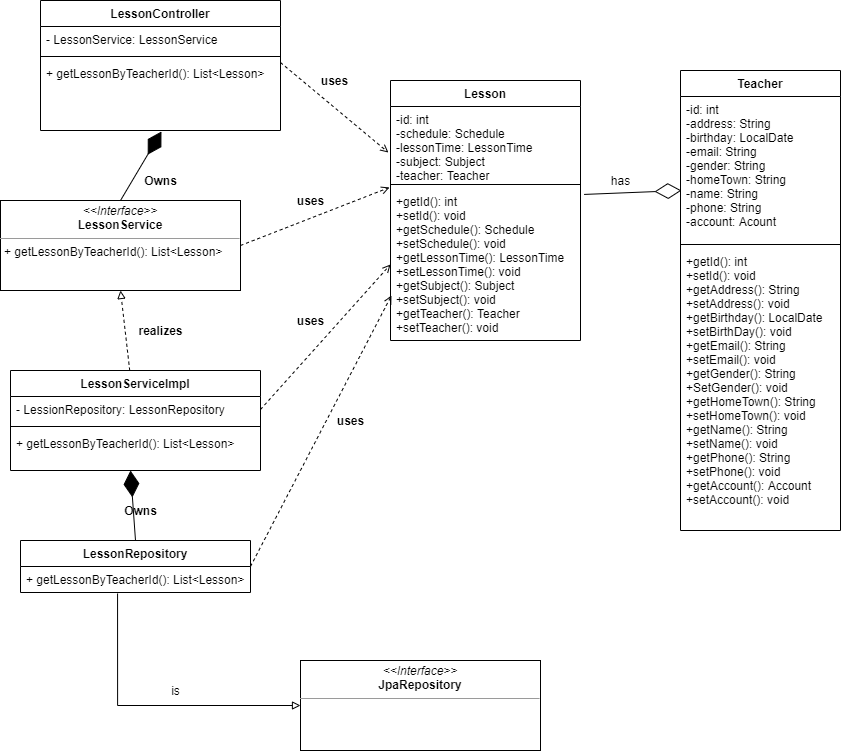

The diagram above was exported from draw.io. Its source (the exported page's mxGraphModel, read from the mxfile embedded in the PNG):
<mxGraphModel dx="868" dy="482" grid="1" gridSize="10" guides="1" tooltips="1" connect="1" arrows="1" fold="1" page="1" pageScale="1" pageWidth="827" pageHeight="1169" math="0" shadow="0">
  <root>
    <mxCell id="WIyWlLk6GJQsqaUBKTNV-0" />
    <mxCell id="WIyWlLk6GJQsqaUBKTNV-1" parent="WIyWlLk6GJQsqaUBKTNV-0" />
    <mxCell id="z35Yqvaq7GqeOjGVXx8u-9" value="LessonServiceImpl" style="swimlane;fontStyle=1;align=center;verticalAlign=top;childLayout=stackLayout;horizontal=1;startSize=26;horizontalStack=0;resizeParent=1;resizeParentMax=0;resizeLast=0;collapsible=1;marginBottom=0;" vertex="1" parent="WIyWlLk6GJQsqaUBKTNV-1">
      <mxGeometry x="110" y="410" width="250" height="100" as="geometry" />
    </mxCell>
    <mxCell id="z35Yqvaq7GqeOjGVXx8u-10" value="- LessionRepository: LessonRepository" style="text;strokeColor=none;fillColor=none;align=left;verticalAlign=top;spacingLeft=4;spacingRight=4;overflow=hidden;rotatable=0;points=[[0,0.5],[1,0.5]];portConstraint=eastwest;" vertex="1" parent="z35Yqvaq7GqeOjGVXx8u-9">
      <mxGeometry y="26" width="250" height="26" as="geometry" />
    </mxCell>
    <mxCell id="z35Yqvaq7GqeOjGVXx8u-11" value="" style="line;strokeWidth=1;fillColor=none;align=left;verticalAlign=middle;spacingTop=-1;spacingLeft=3;spacingRight=3;rotatable=0;labelPosition=right;points=[];portConstraint=eastwest;" vertex="1" parent="z35Yqvaq7GqeOjGVXx8u-9">
      <mxGeometry y="52" width="250" height="8" as="geometry" />
    </mxCell>
    <mxCell id="z35Yqvaq7GqeOjGVXx8u-12" value="+ getLessonByTeacherId(): List&lt;Lesson&gt;" style="text;strokeColor=none;fillColor=none;align=left;verticalAlign=top;spacingLeft=4;spacingRight=4;overflow=hidden;rotatable=0;points=[[0,0.5],[1,0.5]];portConstraint=eastwest;" vertex="1" parent="z35Yqvaq7GqeOjGVXx8u-9">
      <mxGeometry y="60" width="250" height="40" as="geometry" />
    </mxCell>
    <mxCell id="z35Yqvaq7GqeOjGVXx8u-13" value="LessonRepository" style="swimlane;fontStyle=1;align=center;verticalAlign=top;childLayout=stackLayout;horizontal=1;startSize=26;horizontalStack=0;resizeParent=1;resizeParentMax=0;resizeLast=0;collapsible=1;marginBottom=0;" vertex="1" parent="WIyWlLk6GJQsqaUBKTNV-1">
      <mxGeometry x="120" y="580" width="230" height="52" as="geometry" />
    </mxCell>
    <mxCell id="z35Yqvaq7GqeOjGVXx8u-15" value="+ getLessonByTeacherId(): List&lt;Lesson&gt;" style="text;strokeColor=none;fillColor=none;align=left;verticalAlign=top;spacingLeft=4;spacingRight=4;overflow=hidden;rotatable=0;points=[[0,0.5],[1,0.5]];portConstraint=eastwest;" vertex="1" parent="z35Yqvaq7GqeOjGVXx8u-13">
      <mxGeometry y="26" width="230" height="26" as="geometry" />
    </mxCell>
    <mxCell id="z35Yqvaq7GqeOjGVXx8u-19" value="LessonController" style="swimlane;fontStyle=1;align=center;verticalAlign=top;childLayout=stackLayout;horizontal=1;startSize=26;horizontalStack=0;resizeParent=1;resizeParentMax=0;resizeLast=0;collapsible=1;marginBottom=0;" vertex="1" parent="WIyWlLk6GJQsqaUBKTNV-1">
      <mxGeometry x="140" y="40" width="240" height="130" as="geometry" />
    </mxCell>
    <mxCell id="z35Yqvaq7GqeOjGVXx8u-20" value="- LessonService: LessonService" style="text;strokeColor=none;fillColor=none;align=left;verticalAlign=top;spacingLeft=4;spacingRight=4;overflow=hidden;rotatable=0;points=[[0,0.5],[1,0.5]];portConstraint=eastwest;" vertex="1" parent="z35Yqvaq7GqeOjGVXx8u-19">
      <mxGeometry y="26" width="240" height="26" as="geometry" />
    </mxCell>
    <mxCell id="z35Yqvaq7GqeOjGVXx8u-21" value="" style="line;strokeWidth=1;fillColor=none;align=left;verticalAlign=middle;spacingTop=-1;spacingLeft=3;spacingRight=3;rotatable=0;labelPosition=right;points=[];portConstraint=eastwest;" vertex="1" parent="z35Yqvaq7GqeOjGVXx8u-19">
      <mxGeometry y="52" width="240" height="8" as="geometry" />
    </mxCell>
    <mxCell id="z35Yqvaq7GqeOjGVXx8u-22" value="+ getLessonByTeacherId(): List&lt;Lesson&gt;" style="text;strokeColor=none;fillColor=none;align=left;verticalAlign=top;spacingLeft=4;spacingRight=4;overflow=hidden;rotatable=0;points=[[0,0.5],[1,0.5]];portConstraint=eastwest;" vertex="1" parent="z35Yqvaq7GqeOjGVXx8u-19">
      <mxGeometry y="60" width="240" height="70" as="geometry" />
    </mxCell>
    <mxCell id="u9LnN62d467EeLRoOIeH-0" value="&lt;p style=&quot;margin: 0px ; margin-top: 4px ; text-align: center&quot;&gt;&lt;i&gt;&amp;lt;&amp;lt;Interface&amp;gt;&amp;gt;&lt;/i&gt;&lt;br&gt;&lt;b&gt;LessonService&lt;/b&gt;&lt;/p&gt;&lt;hr size=&quot;1&quot;&gt;&lt;p style=&quot;margin: 0px ; margin-left: 4px&quot;&gt;+ getLessonByTeacherId(): List&amp;lt;Lesson&amp;gt;&lt;br&gt;&lt;/p&gt;" style="verticalAlign=top;align=left;overflow=fill;fontSize=12;fontFamily=Helvetica;html=1;" vertex="1" parent="WIyWlLk6GJQsqaUBKTNV-1">
      <mxGeometry x="100" y="240" width="240" height="90" as="geometry" />
    </mxCell>
    <mxCell id="dLO-8gDM9WzT09XF10UM-0" value="Lesson" style="swimlane;fontStyle=1;align=center;verticalAlign=top;childLayout=stackLayout;horizontal=1;startSize=26;horizontalStack=0;resizeParent=1;resizeParentMax=0;resizeLast=0;collapsible=1;marginBottom=0;" vertex="1" parent="WIyWlLk6GJQsqaUBKTNV-1">
      <mxGeometry x="490" y="120" width="190" height="260" as="geometry" />
    </mxCell>
    <mxCell id="dLO-8gDM9WzT09XF10UM-2" value="-id: int&#10;-schedule: Schedule&#10;-lessonTime: LessonTime&#10;-subject: Subject&#10;-teacher: Teacher" style="text;strokeColor=none;fillColor=none;align=left;verticalAlign=top;spacingLeft=4;spacingRight=4;overflow=hidden;rotatable=0;points=[[0,0.5],[1,0.5]];portConstraint=eastwest;" vertex="1" parent="dLO-8gDM9WzT09XF10UM-0">
      <mxGeometry y="26" width="190" height="74" as="geometry" />
    </mxCell>
    <mxCell id="dLO-8gDM9WzT09XF10UM-3" value="" style="line;strokeWidth=1;fillColor=none;align=left;verticalAlign=middle;spacingTop=-1;spacingLeft=3;spacingRight=3;rotatable=0;labelPosition=right;points=[];portConstraint=eastwest;" vertex="1" parent="dLO-8gDM9WzT09XF10UM-0">
      <mxGeometry y="100" width="190" height="8" as="geometry" />
    </mxCell>
    <mxCell id="dLO-8gDM9WzT09XF10UM-4" value="+getId(): int&#10;+setId(): void&#10;+getSchedule(): Schedule&#10;+setSchedule(): void&#10;+getLessonTime(): LessonTime&#10;+setLessonTime(): void&#10;+getSubject(): Subject&#10;+setSubject(): void&#10;+getTeacher(): Teacher&#10;+setTeacher(): void" style="text;strokeColor=none;fillColor=none;align=left;verticalAlign=top;spacingLeft=4;spacingRight=4;overflow=hidden;rotatable=0;points=[[0,0.5],[1,0.5]];portConstraint=eastwest;" vertex="1" parent="dLO-8gDM9WzT09XF10UM-0">
      <mxGeometry y="108" width="190" height="152" as="geometry" />
    </mxCell>
    <mxCell id="dLO-8gDM9WzT09XF10UM-5" value="Teacher" style="swimlane;fontStyle=1;align=center;verticalAlign=top;childLayout=stackLayout;horizontal=1;startSize=26;horizontalStack=0;resizeParent=1;resizeParentMax=0;resizeLast=0;collapsible=1;marginBottom=0;" vertex="1" parent="WIyWlLk6GJQsqaUBKTNV-1">
      <mxGeometry x="780" y="110" width="160" height="460" as="geometry" />
    </mxCell>
    <mxCell id="dLO-8gDM9WzT09XF10UM-6" value="-id: int&#10;-address: String&#10;-birthday: LocalDate&#10;-email: String&#10;-gender: String&#10;-homeTown: String&#10;-name: String&#10;-phone: String&#10;-account: Acount&#10;" style="text;strokeColor=none;fillColor=none;align=left;verticalAlign=top;spacingLeft=4;spacingRight=4;overflow=hidden;rotatable=0;points=[[0,0.5],[1,0.5]];portConstraint=eastwest;" vertex="1" parent="dLO-8gDM9WzT09XF10UM-5">
      <mxGeometry y="26" width="160" height="144" as="geometry" />
    </mxCell>
    <mxCell id="dLO-8gDM9WzT09XF10UM-7" value="" style="line;strokeWidth=1;fillColor=none;align=left;verticalAlign=middle;spacingTop=-1;spacingLeft=3;spacingRight=3;rotatable=0;labelPosition=right;points=[];portConstraint=eastwest;" vertex="1" parent="dLO-8gDM9WzT09XF10UM-5">
      <mxGeometry y="170" width="160" height="8" as="geometry" />
    </mxCell>
    <mxCell id="dLO-8gDM9WzT09XF10UM-8" value="+getId(): int&#10;+setId(): void&#10;+getAddress(): String&#10;+setAddress(): void&#10;+getBirthday(): LocalDate&#10;+setBirthDay(): void&#10;+getEmail(): String&#10;+setEmail(): void&#10;+getGender(): String&#10;+SetGender(): void&#10;+getHomeTown(): String&#10;+setHomeTown(): void&#10;+getName(): String&#10;+setName(): void&#10;+getPhone(): String&#10;+setPhone(): void&#10;+getAccount(): Account&#10;+setAccount(): void" style="text;strokeColor=none;fillColor=none;align=left;verticalAlign=top;spacingLeft=4;spacingRight=4;overflow=hidden;rotatable=0;points=[[0,0.5],[1,0.5]];portConstraint=eastwest;" vertex="1" parent="dLO-8gDM9WzT09XF10UM-5">
      <mxGeometry y="178" width="160" height="282" as="geometry" />
    </mxCell>
    <mxCell id="dLO-8gDM9WzT09XF10UM-1" value="" style="endArrow=diamondThin;endFill=0;endSize=24;html=1;entryX=0.006;entryY=0.653;entryDx=0;entryDy=0;entryPerimeter=0;exitX=1.019;exitY=0.039;exitDx=0;exitDy=0;exitPerimeter=0;" edge="1" parent="WIyWlLk6GJQsqaUBKTNV-1" source="dLO-8gDM9WzT09XF10UM-4" target="dLO-8gDM9WzT09XF10UM-6">
      <mxGeometry width="160" relative="1" as="geometry">
        <mxPoint x="580" y="120" as="sourcePoint" />
        <mxPoint x="740" y="120" as="targetPoint" />
        <Array as="points" />
      </mxGeometry>
    </mxCell>
    <mxCell id="5G37YpJMy8zKyMSMcLzL-0" value="" style="endArrow=block;html=1;labelBackgroundColor=#000000;fillColor=#000000;entryX=0.5;entryY=1;entryDx=0;entryDy=0;dashed=1;endFill=0;entryPerimeter=0;" edge="1" parent="WIyWlLk6GJQsqaUBKTNV-1" source="z35Yqvaq7GqeOjGVXx8u-9" target="u9LnN62d467EeLRoOIeH-0">
      <mxGeometry width="50" height="50" relative="1" as="geometry">
        <mxPoint x="152.75" y="400" as="sourcePoint" />
        <mxPoint x="210" y="310" as="targetPoint" />
      </mxGeometry>
    </mxCell>
    <mxCell id="3lFPk3rdR2YN9jawHvNI-0" value="" style="endArrow=diamondThin;endFill=1;endSize=24;html=1;labelBackgroundColor=#000000;fillColor=#000000;exitX=0.5;exitY=0;exitDx=0;exitDy=0;entryX=0.48;entryY=1;entryDx=0;entryDy=0;entryPerimeter=0;" edge="1" parent="WIyWlLk6GJQsqaUBKTNV-1" source="z35Yqvaq7GqeOjGVXx8u-13" target="z35Yqvaq7GqeOjGVXx8u-12">
      <mxGeometry width="160" relative="1" as="geometry">
        <mxPoint x="197.5" y="620" as="sourcePoint" />
        <mxPoint x="212.5" y="550" as="targetPoint" />
        <Array as="points" />
      </mxGeometry>
    </mxCell>
    <mxCell id="3lFPk3rdR2YN9jawHvNI-1" value="" style="endArrow=diamondThin;endFill=1;endSize=24;html=1;labelBackgroundColor=#000000;fillColor=#000000;exitX=0.5;exitY=0;exitDx=0;exitDy=0;entryX=0.504;entryY=1.014;entryDx=0;entryDy=0;entryPerimeter=0;" edge="1" parent="WIyWlLk6GJQsqaUBKTNV-1" source="u9LnN62d467EeLRoOIeH-0" target="z35Yqvaq7GqeOjGVXx8u-22">
      <mxGeometry width="160" relative="1" as="geometry">
        <mxPoint x="295" y="250" as="sourcePoint" />
        <mxPoint x="260" y="170" as="targetPoint" />
        <Array as="points" />
      </mxGeometry>
    </mxCell>
    <mxCell id="qO6VaJfu3DMVU0Z1iWLv-0" style="edgeStyle=orthogonalEdgeStyle;rounded=0;orthogonalLoop=1;jettySize=auto;html=1;endArrow=block;endFill=0;entryX=0;entryY=0.5;entryDx=0;entryDy=0;exitX=0.422;exitY=1.038;exitDx=0;exitDy=0;exitPerimeter=0;" edge="1" parent="WIyWlLk6GJQsqaUBKTNV-1" target="qO6VaJfu3DMVU0Z1iWLv-1" source="z35Yqvaq7GqeOjGVXx8u-15">
      <mxGeometry relative="1" as="geometry">
        <mxPoint x="430" y="630" as="targetPoint" />
        <Array as="points">
          <mxPoint x="217" y="745" />
        </Array>
        <mxPoint x="190" y="700" as="sourcePoint" />
      </mxGeometry>
    </mxCell>
    <mxCell id="qO6VaJfu3DMVU0Z1iWLv-1" value="&lt;p style=&quot;margin: 0px ; margin-top: 4px ; text-align: center&quot;&gt;&lt;i&gt;&amp;lt;&amp;lt;Interface&amp;gt;&amp;gt;&lt;/i&gt;&lt;br&gt;&lt;b&gt;JpaRepository&lt;/b&gt;&lt;/p&gt;&lt;hr size=&quot;1&quot;&gt;&lt;p style=&quot;margin: 0px ; margin-left: 4px&quot;&gt;&lt;br&gt;&lt;/p&gt;" style="verticalAlign=top;align=left;overflow=fill;fontSize=12;fontFamily=Helvetica;html=1;" vertex="1" parent="WIyWlLk6GJQsqaUBKTNV-1">
      <mxGeometry x="400" y="700" width="240" height="90" as="geometry" />
    </mxCell>
    <mxCell id="qO6VaJfu3DMVU0Z1iWLv-2" value="&lt;span style=&quot;font-weight: 400&quot;&gt;is&lt;/span&gt;" style="text;html=1;resizable=0;autosize=1;align=center;verticalAlign=middle;points=[];fillColor=none;strokeColor=none;rounded=0;fontStyle=1" vertex="1" parent="WIyWlLk6GJQsqaUBKTNV-1">
      <mxGeometry x="265" y="720" width="20" height="20" as="geometry" />
    </mxCell>
    <mxCell id="QWYeQQ3prQNlbPA3PJlT-0" value="&lt;b&gt;Owns&lt;/b&gt;" style="text;html=1;resizable=0;autosize=1;align=center;verticalAlign=middle;points=[];fillColor=none;strokeColor=none;rounded=0;" vertex="1" parent="WIyWlLk6GJQsqaUBKTNV-1">
      <mxGeometry x="215" y="540" width="50" height="20" as="geometry" />
    </mxCell>
    <mxCell id="QWYeQQ3prQNlbPA3PJlT-1" value="&lt;b&gt;Owns&lt;/b&gt;" style="text;html=1;resizable=0;autosize=1;align=center;verticalAlign=middle;points=[];fillColor=none;strokeColor=none;rounded=0;" vertex="1" parent="WIyWlLk6GJQsqaUBKTNV-1">
      <mxGeometry x="235" y="210" width="50" height="20" as="geometry" />
    </mxCell>
    <mxCell id="lUQ-4HTWzmQL0MKNCveR-0" value="&lt;b&gt;realizes&lt;/b&gt;" style="text;html=1;resizable=0;autosize=1;align=center;verticalAlign=middle;points=[];fillColor=none;strokeColor=none;rounded=0;" vertex="1" parent="WIyWlLk6GJQsqaUBKTNV-1">
      <mxGeometry x="230" y="360" width="60" height="20" as="geometry" />
    </mxCell>
    <mxCell id="lUQ-4HTWzmQL0MKNCveR-1" value="has" style="text;html=1;resizable=0;autosize=1;align=center;verticalAlign=middle;points=[];fillColor=none;strokeColor=none;rounded=0;" vertex="1" parent="WIyWlLk6GJQsqaUBKTNV-1">
      <mxGeometry x="705" y="210" width="30" height="20" as="geometry" />
    </mxCell>
    <mxCell id="qw4MmlB8mgGkRGn84wPs-0" value="" style="endArrow=open;html=1;entryX=-0.005;entryY=-0.007;entryDx=0;entryDy=0;exitX=1;exitY=0.5;exitDx=0;exitDy=0;endFill=0;dashed=1;entryPerimeter=0;" edge="1" parent="WIyWlLk6GJQsqaUBKTNV-1" source="u9LnN62d467EeLRoOIeH-0" target="dLO-8gDM9WzT09XF10UM-4">
      <mxGeometry width="50" height="50" relative="1" as="geometry">
        <mxPoint x="340.00350000000003" y="290" as="sourcePoint" />
        <mxPoint x="543.99" y="305" as="targetPoint" />
      </mxGeometry>
    </mxCell>
    <mxCell id="qw4MmlB8mgGkRGn84wPs-1" value="" style="endArrow=open;html=1;entryX=0;entryY=0.5;entryDx=0;entryDy=0;exitX=1;exitY=0.5;exitDx=0;exitDy=0;endFill=0;dashed=1;" edge="1" parent="WIyWlLk6GJQsqaUBKTNV-1" source="z35Yqvaq7GqeOjGVXx8u-10" target="dLO-8gDM9WzT09XF10UM-4">
      <mxGeometry width="50" height="50" relative="1" as="geometry">
        <mxPoint x="330.00350000000003" y="450" as="sourcePoint" />
        <mxPoint x="533.99" y="465" as="targetPoint" />
      </mxGeometry>
    </mxCell>
    <mxCell id="qw4MmlB8mgGkRGn84wPs-2" value="" style="endArrow=open;html=1;exitX=1;exitY=0.5;exitDx=0;exitDy=0;endFill=0;dashed=1;entryX=0.005;entryY=0.704;entryDx=0;entryDy=0;entryPerimeter=0;" edge="1" parent="WIyWlLk6GJQsqaUBKTNV-1" source="z35Yqvaq7GqeOjGVXx8u-13" target="dLO-8gDM9WzT09XF10UM-4">
      <mxGeometry width="50" height="50" relative="1" as="geometry">
        <mxPoint x="286.0135" y="477" as="sourcePoint" />
        <mxPoint x="490" y="350" as="targetPoint" />
      </mxGeometry>
    </mxCell>
    <mxCell id="qw4MmlB8mgGkRGn84wPs-3" value="" style="endArrow=open;html=1;entryX=-0.011;entryY=0.622;entryDx=0;entryDy=0;exitX=1;exitY=0.029;exitDx=0;exitDy=0;endFill=0;dashed=1;exitPerimeter=0;entryPerimeter=0;" edge="1" parent="WIyWlLk6GJQsqaUBKTNV-1" source="z35Yqvaq7GqeOjGVXx8u-22" target="dLO-8gDM9WzT09XF10UM-2">
      <mxGeometry width="50" height="50" relative="1" as="geometry">
        <mxPoint x="380.00350000000003" y="95" as="sourcePoint" />
        <mxPoint x="583.99" y="110" as="targetPoint" />
      </mxGeometry>
    </mxCell>
    <mxCell id="OhAOLQBpRUahrhjoCGOy-0" value="&lt;b&gt;uses&lt;/b&gt;" style="text;html=1;resizable=0;autosize=1;align=center;verticalAlign=middle;points=[];fillColor=none;strokeColor=none;rounded=0;" vertex="1" parent="WIyWlLk6GJQsqaUBKTNV-1">
      <mxGeometry x="414" y="110" width="40" height="20" as="geometry" />
    </mxCell>
    <mxCell id="OhAOLQBpRUahrhjoCGOy-1" value="&lt;b&gt;uses&lt;/b&gt;" style="text;html=1;resizable=0;autosize=1;align=center;verticalAlign=middle;points=[];fillColor=none;strokeColor=none;rounded=0;" vertex="1" parent="WIyWlLk6GJQsqaUBKTNV-1">
      <mxGeometry x="390" y="230" width="40" height="20" as="geometry" />
    </mxCell>
    <mxCell id="OhAOLQBpRUahrhjoCGOy-2" value="&lt;b&gt;uses&lt;/b&gt;" style="text;html=1;resizable=0;autosize=1;align=center;verticalAlign=middle;points=[];fillColor=none;strokeColor=none;rounded=0;" vertex="1" parent="WIyWlLk6GJQsqaUBKTNV-1">
      <mxGeometry x="390" y="350" width="40" height="20" as="geometry" />
    </mxCell>
    <mxCell id="OhAOLQBpRUahrhjoCGOy-3" value="&lt;b&gt;uses&lt;/b&gt;" style="text;html=1;resizable=0;autosize=1;align=center;verticalAlign=middle;points=[];fillColor=none;strokeColor=none;rounded=0;" vertex="1" parent="WIyWlLk6GJQsqaUBKTNV-1">
      <mxGeometry x="430" y="450" width="40" height="20" as="geometry" />
    </mxCell>
  </root>
</mxGraphModel>